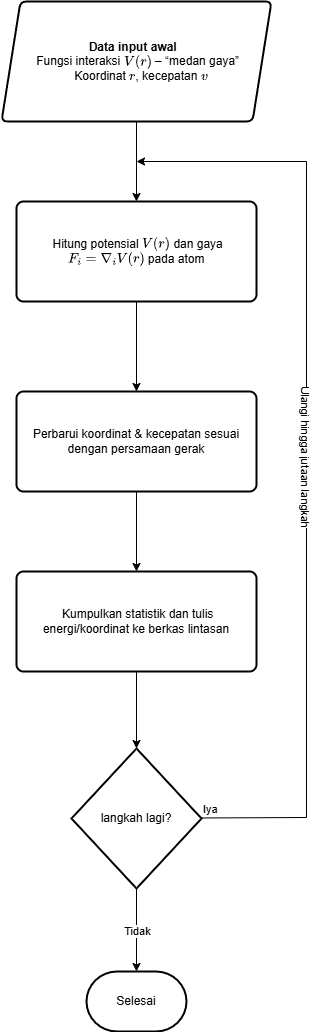

The diagram above was exported from draw.io. Its source (the exported page's mxGraphModel, read from the mxfile embedded in the PNG):
<mxGraphModel dx="1050" dy="569" grid="1" gridSize="10" guides="1" tooltips="1" connect="1" arrows="1" fold="1" page="1" pageScale="1" pageWidth="1169" pageHeight="827" background="none" math="1" shadow="0" adaptiveColors="auto">
  <root>
    <mxCell id="0" />
    <mxCell id="1" parent="0" />
    <mxCell id="1gtc3GDN5IDxIhM44q41-58" value="&lt;div&gt;&lt;b&gt;Data input awal&amp;nbsp;&amp;nbsp;&lt;/b&gt;&lt;/div&gt;&lt;div&gt;&lt;b&gt;&amp;nbsp; &amp;nbsp;&lt;/b&gt;Fungsi interaksi &lt;svg style=&quot;vertical-align: -0.566ex;&quot; xmlns:xlink=&quot;http://www.w3.org/1999/xlink&quot; viewBox=&quot;0 -750 1998 1000&quot; role=&quot;img&quot; height=&quot;2.262ex&quot; width=&quot;4.52ex&quot; xmlns=&quot;http://www.w3.org/2000/svg&quot;&gt;&lt;defs&gt;&lt;path d=&quot;M52 648Q52 670 65 683H76Q118 680 181 680Q299 680 320 683H330Q336 677 336 674T334 656Q329 641 325 637H304Q282 635 274 635Q245 630 242 620Q242 618 271 369T301 118L374 235Q447 352 520 471T595 594Q599 601 599 609Q599 633 555 637Q537 637 537 648Q537 649 539 661Q542 675 545 679T558 683Q560 683 570 683T604 682T668 681Q737 681 755 683H762Q769 676 769 672Q769 655 760 640Q757 637 743 637Q730 636 719 635T698 630T682 623T670 615T660 608T652 599T645 592L452 282Q272 -9 266 -16Q263 -18 259 -21L241 -22H234Q216 -22 216 -15Q213 -9 177 305Q139 623 138 626Q133 637 76 637H59Q52 642 52 648Z&quot; id=&quot;MJX-14-TEX-I-1D449&quot;&gt;&lt;/path&gt;&lt;path d=&quot;M94 250Q94 319 104 381T127 488T164 576T202 643T244 695T277 729T302 750H315H319Q333 750 333 741Q333 738 316 720T275 667T226 581T184 443T167 250T184 58T225 -81T274 -167T316 -220T333 -241Q333 -250 318 -250H315H302L274 -226Q180 -141 137 -14T94 250Z&quot; id=&quot;MJX-14-TEX-N-28&quot;&gt;&lt;/path&gt;&lt;path d=&quot;M21 287Q22 290 23 295T28 317T38 348T53 381T73 411T99 433T132 442Q161 442 183 430T214 408T225 388Q227 382 228 382T236 389Q284 441 347 441H350Q398 441 422 400Q430 381 430 363Q430 333 417 315T391 292T366 288Q346 288 334 299T322 328Q322 376 378 392Q356 405 342 405Q286 405 239 331Q229 315 224 298T190 165Q156 25 151 16Q138 -11 108 -11Q95 -11 87 -5T76 7T74 17Q74 30 114 189T154 366Q154 405 128 405Q107 405 92 377T68 316T57 280Q55 278 41 278H27Q21 284 21 287Z&quot; id=&quot;MJX-14-TEX-I-1D45F&quot;&gt;&lt;/path&gt;&lt;path d=&quot;M60 749L64 750Q69 750 74 750H86L114 726Q208 641 251 514T294 250Q294 182 284 119T261 12T224 -76T186 -143T145 -194T113 -227T90 -246Q87 -249 86 -250H74Q66 -250 63 -250T58 -247T55 -238Q56 -237 66 -225Q221 -64 221 250T66 725Q56 737 55 738Q55 746 60 749Z&quot; id=&quot;MJX-14-TEX-N-29&quot;&gt;&lt;/path&gt;&lt;/defs&gt;&lt;g transform=&quot;scale(1,-1)&quot; stroke-width=&quot;0&quot; fill=&quot;currentColor&quot; stroke=&quot;currentColor&quot;&gt;&lt;g data-mml-node=&quot;math&quot;&gt;&lt;g data-mml-node=&quot;mi&quot;&gt;&lt;use xlink:href=&quot;#MJX-14-TEX-I-1D449&quot; data-c=&quot;1D449&quot;&gt;&lt;/use&gt;&lt;/g&gt;&lt;g transform=&quot;translate(769,0)&quot; data-mml-node=&quot;mo&quot;&gt;&lt;use xlink:href=&quot;#MJX-14-TEX-N-28&quot; data-c=&quot;28&quot;&gt;&lt;/use&gt;&lt;/g&gt;&lt;g transform=&quot;translate(1158,0)&quot; data-mml-node=&quot;mi&quot;&gt;&lt;use xlink:href=&quot;#MJX-14-TEX-I-1D45F&quot; data-c=&quot;1D45F&quot;&gt;&lt;/use&gt;&lt;/g&gt;&lt;g transform=&quot;translate(1609,0)&quot; data-mml-node=&quot;mo&quot;&gt;&lt;use xlink:href=&quot;#MJX-14-TEX-N-29&quot; data-c=&quot;29&quot;&gt;&lt;/use&gt;&lt;/g&gt;&lt;/g&gt;&lt;/g&gt;&lt;/svg&gt; – “medan gaya”&amp;nbsp;&amp;nbsp;&lt;/div&gt;&lt;div&gt;&amp;nbsp; &amp;nbsp;Koordinat &lt;svg style=&quot;vertical-align: -0.025ex;&quot; xmlns:xlink=&quot;http://www.w3.org/1999/xlink&quot; viewBox=&quot;0 -442 451 453&quot; role=&quot;img&quot; height=&quot;1.025ex&quot; width=&quot;1.02ex&quot; xmlns=&quot;http://www.w3.org/2000/svg&quot;&gt;&lt;defs&gt;&lt;path d=&quot;M21 287Q22 290 23 295T28 317T38 348T53 381T73 411T99 433T132 442Q161 442 183 430T214 408T225 388Q227 382 228 382T236 389Q284 441 347 441H350Q398 441 422 400Q430 381 430 363Q430 333 417 315T391 292T366 288Q346 288 334 299T322 328Q322 376 378 392Q356 405 342 405Q286 405 239 331Q229 315 224 298T190 165Q156 25 151 16Q138 -11 108 -11Q95 -11 87 -5T76 7T74 17Q74 30 114 189T154 366Q154 405 128 405Q107 405 92 377T68 316T57 280Q55 278 41 278H27Q21 284 21 287Z&quot; id=&quot;MJX-15-TEX-I-1D45F&quot;&gt;&lt;/path&gt;&lt;/defs&gt;&lt;g transform=&quot;scale(1,-1)&quot; stroke-width=&quot;0&quot; fill=&quot;currentColor&quot; stroke=&quot;currentColor&quot;&gt;&lt;g data-mml-node=&quot;math&quot;&gt;&lt;g data-mml-node=&quot;mi&quot;&gt;&lt;use xlink:href=&quot;#MJX-15-TEX-I-1D45F&quot; data-c=&quot;1D45F&quot;&gt;&lt;/use&gt;&lt;/g&gt;&lt;/g&gt;&lt;/g&gt;&lt;/svg&gt;, kecepatan &lt;svg style=&quot;vertical-align: -0.025ex;&quot; xmlns:xlink=&quot;http://www.w3.org/1999/xlink&quot; viewBox=&quot;0 -443 485 454&quot; role=&quot;img&quot; height=&quot;1.027ex&quot; width=&quot;1.097ex&quot; xmlns=&quot;http://www.w3.org/2000/svg&quot;&gt;&lt;defs&gt;&lt;path d=&quot;M173 380Q173 405 154 405Q130 405 104 376T61 287Q60 286 59 284T58 281T56 279T53 278T49 278T41 278H27Q21 284 21 287Q21 294 29 316T53 368T97 419T160 441Q202 441 225 417T249 361Q249 344 246 335Q246 329 231 291T200 202T182 113Q182 86 187 69Q200 26 250 26Q287 26 319 60T369 139T398 222T409 277Q409 300 401 317T383 343T365 361T357 383Q357 405 376 424T417 443Q436 443 451 425T467 367Q467 340 455 284T418 159T347 40T241 -11Q177 -11 139 22Q102 54 102 117Q102 148 110 181T151 298Q173 362 173 380Z&quot; id=&quot;MJX-16-TEX-I-1D463&quot;&gt;&lt;/path&gt;&lt;/defs&gt;&lt;g transform=&quot;scale(1,-1)&quot; stroke-width=&quot;0&quot; fill=&quot;currentColor&quot; stroke=&quot;currentColor&quot;&gt;&lt;g data-mml-node=&quot;math&quot;&gt;&lt;g data-mml-node=&quot;mi&quot;&gt;&lt;use xlink:href=&quot;#MJX-16-TEX-I-1D463&quot; data-c=&quot;1D463&quot;&gt;&lt;/use&gt;&lt;/g&gt;&lt;/g&gt;&lt;/g&gt;&lt;/svg&gt;&lt;/div&gt;" style="shape=parallelogram;html=1;strokeWidth=2;perimeter=parallelogramPerimeter;whiteSpace=wrap;rounded=1;arcSize=12;size=0.0703125;" parent="1" vertex="1">
      <mxGeometry x="215" y="80" width="270" height="120" as="geometry" />
    </mxCell>
    <mxCell id="1gtc3GDN5IDxIhM44q41-59" value="&amp;nbsp;Hitung potensial &lt;svg style=&quot;vertical-align: -0.566ex;&quot; xmlns:xlink=&quot;http://www.w3.org/1999/xlink&quot; viewBox=&quot;0 -750 1998 1000&quot; role=&quot;img&quot; height=&quot;2.262ex&quot; width=&quot;4.52ex&quot; xmlns=&quot;http://www.w3.org/2000/svg&quot;&gt;&lt;defs&gt;&lt;path d=&quot;M52 648Q52 670 65 683H76Q118 680 181 680Q299 680 320 683H330Q336 677 336 674T334 656Q329 641 325 637H304Q282 635 274 635Q245 630 242 620Q242 618 271 369T301 118L374 235Q447 352 520 471T595 594Q599 601 599 609Q599 633 555 637Q537 637 537 648Q537 649 539 661Q542 675 545 679T558 683Q560 683 570 683T604 682T668 681Q737 681 755 683H762Q769 676 769 672Q769 655 760 640Q757 637 743 637Q730 636 719 635T698 630T682 623T670 615T660 608T652 599T645 592L452 282Q272 -9 266 -16Q263 -18 259 -21L241 -22H234Q216 -22 216 -15Q213 -9 177 305Q139 623 138 626Q133 637 76 637H59Q52 642 52 648Z&quot; id=&quot;MJX-19-TEX-I-1D449&quot;&gt;&lt;/path&gt;&lt;path d=&quot;M94 250Q94 319 104 381T127 488T164 576T202 643T244 695T277 729T302 750H315H319Q333 750 333 741Q333 738 316 720T275 667T226 581T184 443T167 250T184 58T225 -81T274 -167T316 -220T333 -241Q333 -250 318 -250H315H302L274 -226Q180 -141 137 -14T94 250Z&quot; id=&quot;MJX-19-TEX-N-28&quot;&gt;&lt;/path&gt;&lt;path d=&quot;M21 287Q22 290 23 295T28 317T38 348T53 381T73 411T99 433T132 442Q161 442 183 430T214 408T225 388Q227 382 228 382T236 389Q284 441 347 441H350Q398 441 422 400Q430 381 430 363Q430 333 417 315T391 292T366 288Q346 288 334 299T322 328Q322 376 378 392Q356 405 342 405Q286 405 239 331Q229 315 224 298T190 165Q156 25 151 16Q138 -11 108 -11Q95 -11 87 -5T76 7T74 17Q74 30 114 189T154 366Q154 405 128 405Q107 405 92 377T68 316T57 280Q55 278 41 278H27Q21 284 21 287Z&quot; id=&quot;MJX-19-TEX-I-1D45F&quot;&gt;&lt;/path&gt;&lt;path d=&quot;M60 749L64 750Q69 750 74 750H86L114 726Q208 641 251 514T294 250Q294 182 284 119T261 12T224 -76T186 -143T145 -194T113 -227T90 -246Q87 -249 86 -250H74Q66 -250 63 -250T58 -247T55 -238Q56 -237 66 -225Q221 -64 221 250T66 725Q56 737 55 738Q55 746 60 749Z&quot; id=&quot;MJX-19-TEX-N-29&quot;&gt;&lt;/path&gt;&lt;/defs&gt;&lt;g transform=&quot;scale(1,-1)&quot; stroke-width=&quot;0&quot; fill=&quot;currentColor&quot; stroke=&quot;currentColor&quot;&gt;&lt;g data-mml-node=&quot;math&quot;&gt;&lt;g data-mml-node=&quot;mi&quot;&gt;&lt;use xlink:href=&quot;#MJX-19-TEX-I-1D449&quot; data-c=&quot;1D449&quot;&gt;&lt;/use&gt;&lt;/g&gt;&lt;g transform=&quot;translate(769,0)&quot; data-mml-node=&quot;mo&quot;&gt;&lt;use xlink:href=&quot;#MJX-19-TEX-N-28&quot; data-c=&quot;28&quot;&gt;&lt;/use&gt;&lt;/g&gt;&lt;g transform=&quot;translate(1158,0)&quot; data-mml-node=&quot;mi&quot;&gt;&lt;use xlink:href=&quot;#MJX-19-TEX-I-1D45F&quot; data-c=&quot;1D45F&quot;&gt;&lt;/use&gt;&lt;/g&gt;&lt;g transform=&quot;translate(1609,0)&quot; data-mml-node=&quot;mo&quot;&gt;&lt;use xlink:href=&quot;#MJX-19-TEX-N-29&quot; data-c=&quot;29&quot;&gt;&lt;/use&gt;&lt;/g&gt;&lt;/g&gt;&lt;/g&gt;&lt;/svg&gt; dan gaya &lt;svg style=&quot;vertical-align: -0.566ex;&quot; xmlns:xlink=&quot;http://www.w3.org/1999/xlink&quot; viewBox=&quot;0 -750 5461.5 1000&quot; role=&quot;img&quot; height=&quot;2.262ex&quot; width=&quot;12.356ex&quot; xmlns=&quot;http://www.w3.org/2000/svg&quot;&gt;&lt;defs&gt;&lt;path d=&quot;M48 1Q31 1 31 11Q31 13 34 25Q38 41 42 43T65 46Q92 46 125 49Q139 52 144 61Q146 66 215 342T285 622Q285 629 281 629Q273 632 228 634H197Q191 640 191 642T193 659Q197 676 203 680H742Q749 676 749 669Q749 664 736 557T722 447Q720 440 702 440H690Q683 445 683 453Q683 454 686 477T689 530Q689 560 682 579T663 610T626 626T575 633T503 634H480Q398 633 393 631Q388 629 386 623Q385 622 352 492L320 363H375Q378 363 398 363T426 364T448 367T472 374T489 386Q502 398 511 419T524 457T529 475Q532 480 548 480H560Q567 475 567 470Q567 467 536 339T502 207Q500 200 482 200H470Q463 206 463 212Q463 215 468 234T473 274Q473 303 453 310T364 317H309L277 190Q245 66 245 60Q245 46 334 46H359Q365 40 365 39T363 19Q359 6 353 0H336Q295 2 185 2Q120 2 86 2T48 1Z&quot; id=&quot;MJX-20-TEX-I-1D439&quot;&gt;&lt;/path&gt;&lt;path d=&quot;M184 600Q184 624 203 642T247 661Q265 661 277 649T290 619Q290 596 270 577T226 557Q211 557 198 567T184 600ZM21 287Q21 295 30 318T54 369T98 420T158 442Q197 442 223 419T250 357Q250 340 236 301T196 196T154 83Q149 61 149 51Q149 26 166 26Q175 26 185 29T208 43T235 78T260 137Q263 149 265 151T282 153Q302 153 302 143Q302 135 293 112T268 61T223 11T161 -11Q129 -11 102 10T74 74Q74 91 79 106T122 220Q160 321 166 341T173 380Q173 404 156 404H154Q124 404 99 371T61 287Q60 286 59 284T58 281T56 279T53 278T49 278T41 278H27Q21 284 21 287Z&quot; id=&quot;MJX-20-TEX-I-1D456&quot;&gt;&lt;/path&gt;&lt;path d=&quot;M56 347Q56 360 70 367H707Q722 359 722 347Q722 336 708 328L390 327H72Q56 332 56 347ZM56 153Q56 168 72 173H708Q722 163 722 153Q722 140 707 133H70Q56 140 56 153Z&quot; id=&quot;MJX-20-TEX-N-3D&quot;&gt;&lt;/path&gt;&lt;path d=&quot;M46 676Q46 679 51 683H781Q786 679 786 676Q786 674 617 326T444 -26Q439 -33 416 -33T388 -26Q385 -22 216 326T46 676ZM697 596Q697 597 445 597T193 596Q195 591 319 336T445 80L697 596Z&quot; id=&quot;MJX-20-TEX-N-2207&quot;&gt;&lt;/path&gt;&lt;path d=&quot;M52 648Q52 670 65 683H76Q118 680 181 680Q299 680 320 683H330Q336 677 336 674T334 656Q329 641 325 637H304Q282 635 274 635Q245 630 242 620Q242 618 271 369T301 118L374 235Q447 352 520 471T595 594Q599 601 599 609Q599 633 555 637Q537 637 537 648Q537 649 539 661Q542 675 545 679T558 683Q560 683 570 683T604 682T668 681Q737 681 755 683H762Q769 676 769 672Q769 655 760 640Q757 637 743 637Q730 636 719 635T698 630T682 623T670 615T660 608T652 599T645 592L452 282Q272 -9 266 -16Q263 -18 259 -21L241 -22H234Q216 -22 216 -15Q213 -9 177 305Q139 623 138 626Q133 637 76 637H59Q52 642 52 648Z&quot; id=&quot;MJX-20-TEX-I-1D449&quot;&gt;&lt;/path&gt;&lt;path d=&quot;M94 250Q94 319 104 381T127 488T164 576T202 643T244 695T277 729T302 750H315H319Q333 750 333 741Q333 738 316 720T275 667T226 581T184 443T167 250T184 58T225 -81T274 -167T316 -220T333 -241Q333 -250 318 -250H315H302L274 -226Q180 -141 137 -14T94 250Z&quot; id=&quot;MJX-20-TEX-N-28&quot;&gt;&lt;/path&gt;&lt;path d=&quot;M21 287Q22 290 23 295T28 317T38 348T53 381T73 411T99 433T132 442Q161 442 183 430T214 408T225 388Q227 382 228 382T236 389Q284 441 347 441H350Q398 441 422 400Q430 381 430 363Q430 333 417 315T391 292T366 288Q346 288 334 299T322 328Q322 376 378 392Q356 405 342 405Q286 405 239 331Q229 315 224 298T190 165Q156 25 151 16Q138 -11 108 -11Q95 -11 87 -5T76 7T74 17Q74 30 114 189T154 366Q154 405 128 405Q107 405 92 377T68 316T57 280Q55 278 41 278H27Q21 284 21 287Z&quot; id=&quot;MJX-20-TEX-I-1D45F&quot;&gt;&lt;/path&gt;&lt;path d=&quot;M60 749L64 750Q69 750 74 750H86L114 726Q208 641 251 514T294 250Q294 182 284 119T261 12T224 -76T186 -143T145 -194T113 -227T90 -246Q87 -249 86 -250H74Q66 -250 63 -250T58 -247T55 -238Q56 -237 66 -225Q221 -64 221 250T66 725Q56 737 55 738Q55 746 60 749Z&quot; id=&quot;MJX-20-TEX-N-29&quot;&gt;&lt;/path&gt;&lt;/defs&gt;&lt;g transform=&quot;scale(1,-1)&quot; stroke-width=&quot;0&quot; fill=&quot;currentColor&quot; stroke=&quot;currentColor&quot;&gt;&lt;g data-mml-node=&quot;math&quot;&gt;&lt;g data-mml-node=&quot;msub&quot;&gt;&lt;g data-mml-node=&quot;mi&quot;&gt;&lt;use xlink:href=&quot;#MJX-20-TEX-I-1D439&quot; data-c=&quot;1D439&quot;&gt;&lt;/use&gt;&lt;/g&gt;&lt;g transform=&quot;translate(676,-150) scale(0.707)&quot; data-mml-node=&quot;mi&quot;&gt;&lt;use xlink:href=&quot;#MJX-20-TEX-I-1D456&quot; data-c=&quot;1D456&quot;&gt;&lt;/use&gt;&lt;/g&gt;&lt;/g&gt;&lt;g transform=&quot;translate(1247.7,0)&quot; data-mml-node=&quot;mo&quot;&gt;&lt;use xlink:href=&quot;#MJX-20-TEX-N-3D&quot; data-c=&quot;3D&quot;&gt;&lt;/use&gt;&lt;/g&gt;&lt;g transform=&quot;translate(2303.5,0)&quot; data-mml-node=&quot;msub&quot;&gt;&lt;g data-mml-node=&quot;mi&quot;&gt;&lt;use xlink:href=&quot;#MJX-20-TEX-N-2207&quot; data-c=&quot;2207&quot;&gt;&lt;/use&gt;&lt;/g&gt;&lt;g transform=&quot;translate(866,-150) scale(0.707)&quot; data-mml-node=&quot;mi&quot;&gt;&lt;use xlink:href=&quot;#MJX-20-TEX-I-1D456&quot; data-c=&quot;1D456&quot;&gt;&lt;/use&gt;&lt;/g&gt;&lt;/g&gt;&lt;g transform=&quot;translate(3463.5,0)&quot; data-mml-node=&quot;mi&quot;&gt;&lt;use xlink:href=&quot;#MJX-20-TEX-I-1D449&quot; data-c=&quot;1D449&quot;&gt;&lt;/use&gt;&lt;/g&gt;&lt;g transform=&quot;translate(4232.5,0)&quot; data-mml-node=&quot;mo&quot;&gt;&lt;use xlink:href=&quot;#MJX-20-TEX-N-28&quot; data-c=&quot;28&quot;&gt;&lt;/use&gt;&lt;/g&gt;&lt;g transform=&quot;translate(4621.5,0)&quot; data-mml-node=&quot;mi&quot;&gt;&lt;use xlink:href=&quot;#MJX-20-TEX-I-1D45F&quot; data-c=&quot;1D45F&quot;&gt;&lt;/use&gt;&lt;/g&gt;&lt;g transform=&quot;translate(5072.5,0)&quot; data-mml-node=&quot;mo&quot;&gt;&lt;use xlink:href=&quot;#MJX-20-TEX-N-29&quot; data-c=&quot;29&quot;&gt;&lt;/use&gt;&lt;/g&gt;&lt;/g&gt;&lt;/g&gt;&lt;/svg&gt; pada atom" style="rounded=1;whiteSpace=wrap;html=1;absoluteArcSize=1;arcSize=14;strokeWidth=2;" parent="1" vertex="1">
      <mxGeometry x="230" y="280" width="240" height="100" as="geometry" />
    </mxCell>
    <mxCell id="1gtc3GDN5IDxIhM44q41-60" value="Perbarui koordinat &amp;amp; kecepatan sesuai dengan persamaan gerak" style="rounded=1;whiteSpace=wrap;html=1;absoluteArcSize=1;arcSize=14;strokeWidth=2;" parent="1" vertex="1">
      <mxGeometry x="230" y="470" width="240" height="100" as="geometry" />
    </mxCell>
    <mxCell id="1gtc3GDN5IDxIhM44q41-61" value="&amp;nbsp;Kumpulkan statistik dan tulis energi/koordinat ke berkas lintasan" style="rounded=1;whiteSpace=wrap;html=1;absoluteArcSize=1;arcSize=14;strokeWidth=2;" parent="1" vertex="1">
      <mxGeometry x="230" y="650" width="240" height="100" as="geometry" />
    </mxCell>
    <mxCell id="1gtc3GDN5IDxIhM44q41-62" value="langkah lagi?" style="strokeWidth=2;html=1;shape=mxgraph.flowchart.decision;whiteSpace=wrap;" parent="1" vertex="1">
      <mxGeometry x="285" y="827" width="130" height="140" as="geometry" />
    </mxCell>
    <mxCell id="1gtc3GDN5IDxIhM44q41-65" value="" style="endArrow=classic;html=1;rounded=0;entryX=0.5;entryY=0;entryDx=0;entryDy=0;exitX=0.5;exitY=1;exitDx=0;exitDy=0;" parent="1" source="1gtc3GDN5IDxIhM44q41-58" target="1gtc3GDN5IDxIhM44q41-59" edge="1">
      <mxGeometry width="50" height="50" relative="1" as="geometry">
        <mxPoint x="300" y="260" as="sourcePoint" />
        <mxPoint x="350" y="210" as="targetPoint" />
      </mxGeometry>
    </mxCell>
    <mxCell id="1gtc3GDN5IDxIhM44q41-66" value="" style="endArrow=classic;html=1;rounded=0;exitX=0.5;exitY=1;exitDx=0;exitDy=0;entryX=0.5;entryY=0;entryDx=0;entryDy=0;" parent="1" source="1gtc3GDN5IDxIhM44q41-59" target="1gtc3GDN5IDxIhM44q41-60" edge="1">
      <mxGeometry width="50" height="50" relative="1" as="geometry">
        <mxPoint x="310" y="490" as="sourcePoint" />
        <mxPoint x="360" y="440" as="targetPoint" />
      </mxGeometry>
    </mxCell>
    <mxCell id="1gtc3GDN5IDxIhM44q41-67" value="" style="endArrow=classic;html=1;rounded=0;exitX=0.5;exitY=1;exitDx=0;exitDy=0;entryX=0.5;entryY=0;entryDx=0;entryDy=0;" parent="1" source="1gtc3GDN5IDxIhM44q41-60" target="1gtc3GDN5IDxIhM44q41-61" edge="1">
      <mxGeometry width="50" height="50" relative="1" as="geometry">
        <mxPoint x="310" y="670" as="sourcePoint" />
        <mxPoint x="360" y="620" as="targetPoint" />
      </mxGeometry>
    </mxCell>
    <mxCell id="1gtc3GDN5IDxIhM44q41-68" value="" style="endArrow=classic;html=1;rounded=0;exitX=0.5;exitY=1;exitDx=0;exitDy=0;entryX=0.5;entryY=0;entryDx=0;entryDy=0;entryPerimeter=0;" parent="1" source="1gtc3GDN5IDxIhM44q41-61" target="1gtc3GDN5IDxIhM44q41-62" edge="1">
      <mxGeometry width="50" height="50" relative="1" as="geometry">
        <mxPoint x="310" y="860" as="sourcePoint" />
        <mxPoint x="350" y="810" as="targetPoint" />
      </mxGeometry>
    </mxCell>
    <mxCell id="1gtc3GDN5IDxIhM44q41-69" value="Selesai" style="strokeWidth=2;html=1;shape=mxgraph.flowchart.terminator;whiteSpace=wrap;" parent="1" vertex="1">
      <mxGeometry x="300" y="1050" width="100" height="60" as="geometry" />
    </mxCell>
    <mxCell id="1gtc3GDN5IDxIhM44q41-71" value="" style="endArrow=classic;html=1;rounded=0;exitX=0.5;exitY=1;exitDx=0;exitDy=0;exitPerimeter=0;entryX=0.5;entryY=0;entryDx=0;entryDy=0;entryPerimeter=0;" parent="1" source="1gtc3GDN5IDxIhM44q41-62" target="1gtc3GDN5IDxIhM44q41-69" edge="1">
      <mxGeometry relative="1" as="geometry">
        <mxPoint x="280" y="920" as="sourcePoint" />
        <mxPoint x="380" y="920" as="targetPoint" />
      </mxGeometry>
    </mxCell>
    <mxCell id="1gtc3GDN5IDxIhM44q41-72" value="Tidak" style="edgeLabel;resizable=0;html=1;;align=center;verticalAlign=middle;" parent="1gtc3GDN5IDxIhM44q41-71" connectable="0" vertex="1">
      <mxGeometry relative="1" as="geometry" />
    </mxCell>
    <mxCell id="1gtc3GDN5IDxIhM44q41-75" value="" style="endArrow=classic;html=1;rounded=0;" parent="1" edge="1">
      <mxGeometry relative="1" as="geometry">
        <mxPoint x="415" y="896.47" as="sourcePoint" />
        <mxPoint x="350" y="240" as="targetPoint" />
        <Array as="points">
          <mxPoint x="520" y="896" />
          <mxPoint x="520" y="240" />
        </Array>
      </mxGeometry>
    </mxCell>
    <mxCell id="1gtc3GDN5IDxIhM44q41-76" value="Ulangi hingga jutaan langkah" style="edgeLabel;resizable=0;html=1;;align=center;verticalAlign=middle;rotation=90;" parent="1gtc3GDN5IDxIhM44q41-75" connectable="0" vertex="1">
      <mxGeometry relative="1" as="geometry" />
    </mxCell>
    <mxCell id="1gtc3GDN5IDxIhM44q41-77" value="Iya" style="edgeLabel;resizable=0;html=1;;align=left;verticalAlign=bottom;" parent="1gtc3GDN5IDxIhM44q41-75" connectable="0" vertex="1">
      <mxGeometry x="-1" relative="1" as="geometry" />
    </mxCell>
  </root>
</mxGraphModel>